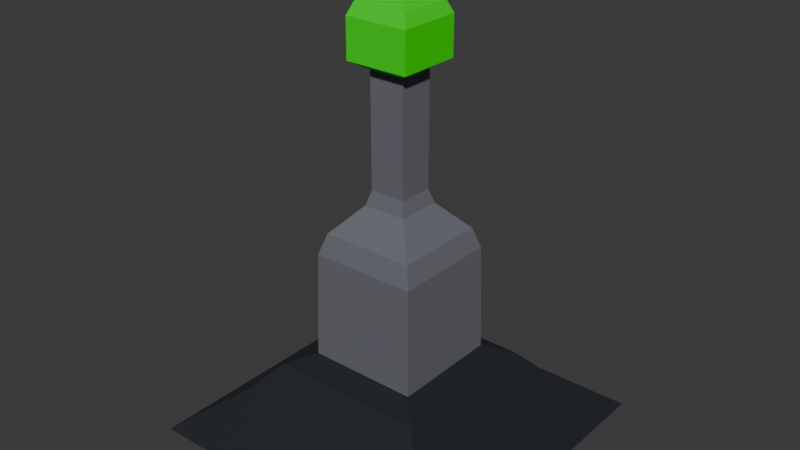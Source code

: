 # Source: GreenLever.blend  (saved by Blender 4.1.24; exported with 4.5.12 LTS)
import bpy
from mathutils import Matrix  # noqa: F401  (used for matrix-valued properties, if any)

bpy.ops.wm.read_factory_settings(use_empty=True)
scene = bpy.context.scene
scene.name = 'Scene'

# ---- collections
col_collection = bpy.data.collections.new('Collection'); scene.collection.children.link(col_collection)

# ---- materials (node trees are filled in below, after node groups)
mat_basecolor = bpy.data.materials.new('BaseColor')
mat_basecolor.use_transparent_shadow = False
mat_handlecolor = bpy.data.materials.new('HandleColor')
mat_handlecolor.use_transparent_shadow = False
mat_maincolor = bpy.data.materials.new('MainColor')
mat_maincolor.use_transparent_shadow = False

# ---- material node trees
mat_basecolor.use_nodes = True; mat_basecolor.node_tree.nodes.clear()
_N = mat_basecolor.node_tree.nodes; _L = mat_basecolor.node_tree.links
n0 = _N.new('ShaderNodeBsdfPrincipled'); n0.name = 'Principled BSDF'; n0.location = (10, 300)
n0.inputs[0].default_value = (0.01598, 0.01881, 0.02464, 1.0)
n1 = _N.new('ShaderNodeOutputMaterial'); n1.name = 'Material Output'; n1.location = (300, 300)
_L.new(n0.outputs[0], n1.inputs[0])
n1.is_active_output = True
mat_handlecolor.use_nodes = True; mat_handlecolor.node_tree.nodes.clear()
_N = mat_handlecolor.node_tree.nodes; _L = mat_handlecolor.node_tree.links
n0 = _N.new('ShaderNodeBsdfPrincipled'); n0.name = 'Principled BSDF'; n0.location = (10, 300)
n0.inputs[0].default_value = (0.1502, 0.1517, 0.179, 1.0)
n1 = _N.new('ShaderNodeOutputMaterial'); n1.name = 'Material Output'; n1.location = (300, 300)
_L.new(n0.outputs[0], n1.inputs[0])
n1.is_active_output = True
mat_maincolor.use_nodes = True; mat_maincolor.node_tree.nodes.clear()
_N = mat_maincolor.node_tree.nodes; _L = mat_maincolor.node_tree.links
n0 = _N.new('ShaderNodeBsdfPrincipled'); n0.name = 'Principled BSDF'; n0.location = (10, 300)
n0.inputs[0].default_value = (0.003446, 0.8003, 0.0, 1.0)
n1 = _N.new('ShaderNodeOutputMaterial'); n1.name = 'Material Output'; n1.location = (300, 300)
_L.new(n0.outputs[0], n1.inputs[0])
n1.is_active_output = True

# ---- world
world_world = bpy.data.worlds.new('World'); scene.world = world_world
world_world.use_nodes = True; world_world.node_tree.nodes.clear()
_N = world_world.node_tree.nodes; _L = world_world.node_tree.links
n0 = _N.new('ShaderNodeOutputWorld'); n0.name = 'World Output'; n0.location = (300, 300)
n1 = _N.new('ShaderNodeBackground'); n1.name = 'Background'; n1.location = (10, 300)
n1.inputs[0].default_value = (0.05088, 0.05088, 0.05088, 1.0)
_L.new(n1.outputs[0], n0.inputs[0])
n0.is_active_output = True
world_world.color = (0.05088, 0.05088, 0.05088)
world_world.use_sun_shadow = False
world_world.sun_shadow_jitter_overblur = 0.0

# ---- meshes
me_cube_001 = bpy.data.meshes.new('Cube.001')
me_cube_001.from_pydata([(-0.4928, -0.4928, -0.3469), (-0.3146, -0.3146, -0.2101), (-0.4928, 0.4928, -0.3469), (-0.3146, 0.3146, -0.2101), (0.4928, -0.4928, -0.3469), (0.3146, -0.3146, -0.2101), (0.4928, 0.4928, -0.3469), (0.3146, 0.3146, -0.2101), (-0.244, -0.244, -0.1326), (-0.1673, -0.1673, -0.09861), (-0.1673, 0.1673, -0.09861), (-0.244, 0.244, -0.1326), (0.1673, 0.1673, -0.09861), (0.244, 0.244, -0.1326), (0.1673, -0.1673, -0.09861), (0.244, -0.244, -0.1326)], [], [(0, 1, 3, 2), (2, 3, 7, 6), (6, 7, 5, 4), (4, 5, 1, 0), (2, 6, 4, 0), (7, 3, 11, 13), (3, 1, 8, 11), (5, 7, 13, 15), (1, 5, 15, 8), (9, 10, 11, 8), (10, 12, 13, 11), (12, 14, 15, 13), (14, 9, 8, 15), (9, 14, 12, 10)])
_uv = me_cube_001.uv_layers.new(name='UVMap')
_uv.uv.foreach_set('vector', [0.375, 0.0, 0.625, 0.0, 0.625, 0.25, 0.375, 0.25, 0.375, 0.25, 0.625, 0.25, 0.625, 0.5, 0.375, 0.5, 0.375, 0.5, 0.625, 0.5, 0.625, 0.75, 0.375, 0.75, 0.375, 0.75, 0.625, 0.75, 0.625, 1.0, 0.375, 1.0, 0.125, 0.5, 0.375, 0.5, 0.375, 0.75, 0.125, 0.75, 0.625, 0.5, 0.625, 0.25, 0.625, 0.25, 0.625, 0.5, 0.625, 0.25, 0.625, 0.0, 0.625, 0.0, 0.625, 0.25, 0.625, 0.75, 0.625, 0.5, 0.625, 0.5, 0.625, 0.75, 0.625, 1.0, 0.625, 0.75, 0.625, 0.75, 0.625, 1.0, 0.625, 0.9039, 0.625, 0.3461, 0.625, 0.25, 0.625, 1.0, 0.625, 0.3461, 0.625, 0.5115, 0.625, 0.5, 0.625, 0.25, 0.625, 0.5115, 0.625, 0.7385, 0.625, 0.75, 0.625, 0.5, 0.625, 0.7385, 0.625, 0.9039, 0.625, 1.0, 0.625, 0.75, 0.625, 0.9039, 0.625, 0.7385, 0.625, 0.5115, 0.625, 0.3461])
me_cube_001.materials.append(mat_basecolor)
me_cube_001.update()
me_cube_002 = bpy.data.meshes.new('Cube.002')
me_cube_002.from_pydata([(-0.06734, -0.06734, 1.052), (-0.06734, 0.06734, 1.052), (0.06734, 0.06734, 1.052), (0.06734, -0.06734, 1.052), (-0.1206, -0.1206, 0.533), (-0.06703, -0.06703, 0.6293), (-0.08269, -0.08269, 0.575), (-0.06703, 0.06703, 0.6293), (-0.1206, 0.1206, 0.533), (-0.08269, 0.08269, 0.575), (0.06703, 0.06703, 0.6293), (0.1206, 0.1206, 0.533), (0.08269, 0.08269, 0.575), (0.06703, -0.06703, 0.6293), (0.1206, -0.1206, 0.533), (0.08269, -0.08269, 0.575), (-0.1988, -0.1988, 0.3961), (-0.1198, -0.1198, 0.5335), (-0.1746, -0.1746, 0.4736), (-0.1198, 0.1198, 0.5335), (-0.1988, 0.1988, 0.3961), (-0.1746, 0.1746, 0.4736), (0.1198, 0.1198, 0.5335), (0.1988, 0.1988, 0.3961), (0.1746, 0.1746, 0.4736), (0.1198, -0.1198, 0.5335), (0.1988, -0.1988, 0.3961), (0.1746, -0.1746, 0.4736), (-0.04119, -0.04119, -0.2446), (-0.2093, -0.2093, -0.07265), (-0.07099, -0.07099, -0.242), (-0.09977, -0.09977, -0.2342), (-0.1267, -0.1267, -0.2215), (-0.1508, -0.1508, -0.2044), (-0.1716, -0.1716, -0.1832), (-0.1882, -0.1882, -0.1586), (-0.2003, -0.2003, -0.1315), (-0.2074, -0.2074, -0.1025), (-0.2093, 0.2093, -0.07265), (-0.04119, 0.04119, -0.2446), (-0.2074, 0.2074, -0.1025), (-0.2003, 0.2003, -0.1315), (-0.1882, 0.1882, -0.1586), (-0.1716, 0.1716, -0.1832), (-0.1508, 0.1508, -0.2044), (-0.1267, 0.1267, -0.2215), (-0.09977, 0.09977, -0.2342), (-0.07099, 0.07099, -0.242), (0.2093, 0.2093, -0.07265), (0.04119, 0.04119, -0.2446), (0.2074, 0.2074, -0.1025), (0.2003, 0.2003, -0.1315), (0.1882, 0.1882, -0.1586), (0.1716, 0.1716, -0.1832), (0.1508, 0.1508, -0.2044), (0.1267, 0.1267, -0.2215), (0.09977, 0.09977, -0.2342), (0.07099, 0.07099, -0.242), (0.2093, -0.2093, -0.07265), (0.04119, -0.04119, -0.2446), (0.2074, -0.2074, -0.1025), (0.2003, -0.2003, -0.1315), (0.1882, -0.1882, -0.1586), (0.1716, -0.1716, -0.1832), (0.1508, -0.1508, -0.2044), (0.1267, -0.1267, -0.2215), (0.09977, -0.09977, -0.2342), (0.07099, -0.07099, -0.242)], [], [(22, 19, 8, 11), (25, 22, 11, 14), (17, 25, 14, 4), (10, 7, 1, 2), (5, 13, 3, 0), (7, 5, 0, 1), (13, 10, 2, 3), (38, 29, 16, 20), (58, 48, 23, 26), (5, 7, 9, 6), (6, 9, 8, 4), (7, 10, 12, 9), (9, 12, 11, 8), (10, 13, 15, 12), (12, 15, 14, 11), (13, 5, 6, 15), (15, 6, 4, 14), (48, 38, 20, 23), (17, 19, 21, 18), (18, 21, 20, 16), (19, 22, 24, 21), (21, 24, 23, 20), (22, 25, 27, 24), (24, 27, 26, 23), (25, 17, 18, 27), (27, 18, 16, 26), (19, 17, 4, 8), (29, 58, 26, 16), (0, 3, 2, 1), (29, 38, 40, 37), (37, 40, 41, 36), (36, 41, 42, 35), (35, 42, 43, 34), (34, 43, 44, 33), (33, 44, 45, 32), (32, 45, 46, 31), (31, 46, 47, 30), (30, 47, 39, 28), (38, 48, 50, 40), (40, 50, 51, 41), (41, 51, 52, 42), (42, 52, 53, 43), (43, 53, 54, 44), (44, 54, 55, 45), (45, 55, 56, 46), (46, 56, 57, 47), (47, 57, 49, 39), (48, 58, 60, 50), (50, 60, 61, 51), (51, 61, 62, 52), (52, 62, 63, 53), (53, 63, 64, 54), (54, 64, 65, 55), (55, 65, 66, 56), (56, 66, 67, 57), (57, 67, 59, 49), (58, 29, 37, 60), (60, 37, 36, 61), (61, 36, 35, 62), (62, 35, 34, 63), (63, 34, 33, 64), (64, 33, 32, 65), (65, 32, 31, 66), (66, 31, 30, 67), (67, 30, 28, 59), (28, 39, 49, 59)])
_uv = me_cube_002.uv_layers.new(name='UVMap')
_uv.uv.foreach_set('vector', [0.625, 0.4995, 0.625, 0.2505, 0.625, 0.25, 0.625, 0.5, 0.625, 0.7495, 0.625, 0.5005, 0.625, 0.5, 0.625, 0.75, 0.625, 0.9995, 0.625, 0.7505, 0.625, 0.75, 0.625, 1.0, 0.625, 0.5, 0.625, 0.25, 0.625, 0.25, 0.625, 0.5, 0.625, 1.0, 0.625, 0.75, 0.625, 0.75, 0.625, 1.0, 0.625, 0.25, 0.625, 0.0, 0.625, 0.0, 0.625, 0.25, 0.625, 0.75, 0.625, 0.5, 0.625, 0.5, 0.625, 0.75, 0.625, 0.25, 0.625, 0.0, 0.625, 0.0, 0.625, 0.25, 0.625, 0.75, 0.625, 0.5, 0.625, 0.5, 0.625, 0.75, 0.625, 0.0, 0.625, 0.25, 0.625, 0.25, 0.625, 0.0, 0.625, 0.0, 0.625, 0.25, 0.625, 0.25, 0.625, 0.0, 0.625, 0.25, 0.625, 0.5, 0.625, 0.5, 0.625, 0.25, 0.625, 0.25, 0.625, 0.5, 0.625, 0.5, 0.625, 0.25, 0.625, 0.5, 0.625, 0.75, 0.625, 0.75, 0.625, 0.5, 0.625, 0.5, 0.625, 0.75, 0.625, 0.75, 0.625, 0.5, 0.625, 0.75, 0.625, 1.0, 0.625, 1.0, 0.625, 0.75, 0.625, 0.75, 0.625, 1.0, 0.625, 1.0, 0.625, 0.75, 0.625, 0.5, 0.625, 0.25, 0.625, 0.25, 0.625, 0.5, 0.625, 0.000454, 0.625, 0.2495, 0.625, 0.25, 0.625, 0.01378, 0.625, 0.01378, 0.625, 0.25, 0.625, 0.25, 0.625, 0.0, 0.625, 0.2505, 0.625, 0.4995, 0.625, 0.5, 0.625, 0.25, 0.625, 0.25, 0.625, 0.5, 0.625, 0.5, 0.625, 0.25, 0.625, 0.5005, 0.625, 0.7495, 0.625, 0.75, 0.625, 0.5, 0.625, 0.5, 0.625, 0.75, 0.625, 0.75, 0.625, 0.5, 0.625, 0.7505, 0.625, 0.9995, 0.625, 0.9862, 0.625, 0.75, 0.625, 0.75, 0.625, 0.9862, 0.625, 1.0, 0.625, 0.75, 0.625, 0.2495, 0.625, 0.000454, 0.625, 0.0, 0.625, 0.25, 0.625, 1.0, 0.625, 0.75, 0.625, 0.75, 0.625, 1.0, 0.625, 1.0, 0.625, 0.75, 0.625, 0.5, 0.625, 0.25, 0.625, 0.0, 0.625, 0.25, 0.625, 0.2484, 0.625, 0.001566, 0.625, 0.001566, 0.625, 0.2484, 0.625, 0.2438, 0.625, 0.006204, 0.625, 0.006204, 0.625, 0.2438, 0.625, 0.2363, 0.625, 0.01374, 0.625, 0.01374, 0.625, 0.2363, 0.625, 0.2256, 0.625, 0.0244, 0.625, 0.9268, 0.625, 0.3232, 0.625, 0.3792, 0.625, 0.8708, 0.625, 0.8708, 0.625, 0.3792, 0.625, 0.4262, 0.625, 0.8238, 0.625, 0.8238, 0.625, 0.4262, 0.625, 0.4758, 0.625, 0.7742, 0.625, 0.7742, 0.625, 0.4758, 0.625, 0.525, 0.625, 0.725, 0.625, 0.725, 0.625, 0.525, 0.625, 0.5709, 0.625, 0.6791, 0.625, 0.25, 0.625, 0.5, 0.625, 0.5, 0.625, 0.2516, 0.625, 0.2516, 0.625, 0.5, 0.625, 0.5, 0.625, 0.2562, 0.625, 0.2562, 0.625, 0.5, 0.625, 0.5, 0.625, 0.2637, 0.625, 0.2637, 0.625, 0.5, 0.625, 0.5, 0.625, 0.2739, 0.625, 0.2739, 0.625, 0.5, 0.625, 0.517, 0.625, 0.3792, 0.625, 0.3792, 0.625, 0.517, 0.625, 0.5267, 0.625, 0.4262, 0.625, 0.4262, 0.625, 0.5267, 0.625, 0.5402, 0.625, 0.4758, 0.625, 0.4758, 0.625, 0.5402, 0.625, 0.5585, 0.625, 0.525, 0.625, 0.525, 0.625, 0.5585, 0.625, 0.5825, 0.625, 0.5709, 0.625, 0.5, 0.625, 0.75, 0.625, 0.75, 0.625, 0.5, 0.625, 0.5, 0.625, 0.75, 0.625, 0.75, 0.625, 0.5, 0.625, 0.5, 0.625, 0.75, 0.625, 0.75, 0.625, 0.5, 0.625, 0.5, 0.625, 0.75, 0.625, 0.75, 0.625, 0.5, 0.625, 0.5, 0.625, 0.75, 0.625, 0.733, 0.625, 0.517, 0.625, 0.517, 0.625, 0.733, 0.625, 0.7233, 0.625, 0.5267, 0.625, 0.5267, 0.625, 0.7233, 0.625, 0.7098, 0.625, 0.5402, 0.625, 0.5402, 0.625, 0.7098, 0.625, 0.6915, 0.625, 0.5585, 0.625, 0.5585, 0.625, 0.6915, 0.625, 0.6675, 0.625, 0.5825, 0.625, 0.75, 0.625, 1.0, 0.625, 0.9984, 0.625, 0.75, 0.625, 0.75, 0.625, 0.9984, 0.625, 0.9938, 0.625, 0.75, 0.625, 0.75, 0.625, 0.9938, 0.625, 0.9863, 0.625, 0.75, 0.625, 0.75, 0.625, 0.9863, 0.625, 0.9761, 0.625, 0.75, 0.625, 0.75, 0.625, 0.9761, 0.625, 0.8708, 0.625, 0.733, 0.625, 0.733, 0.625, 0.8708, 0.625, 0.8238, 0.625, 0.7233, 0.625, 0.7233, 0.625, 0.8238, 0.625, 0.7742, 0.625, 0.7098, 0.625, 0.7098, 0.625, 0.7742, 0.625, 0.725, 0.625, 0.6915, 0.625, 0.6915, 0.625, 0.725, 0.625, 0.6791, 0.625, 0.6675, 0.625, 0.6791, 0.625, 0.5709, 0.625, 0.5825, 0.625, 0.6675])
me_cube_002.materials.append(mat_handlecolor)
me_cube_002.update()
me_cube_003 = bpy.data.meshes.new('Cube.003')
me_cube_003.from_pydata([(-0.06734, -0.06734, 1.052), (-0.06734, 0.06734, 1.052), (0.06734, 0.06734, 1.052), (0.06734, -0.06734, 1.052), (-0.1197, -0.1197, 1.083), (-0.1197, 0.1197, 1.083), (0.1197, 0.1197, 1.083), (0.1197, -0.1197, 1.083), (-0.1197, -0.1197, 1.229), (-0.05467, -0.05467, 1.294), (-0.1007, -0.1007, 1.275), (-0.05467, 0.05467, 1.294), (-0.1197, 0.1197, 1.229), (-0.1007, 0.1007, 1.275), (0.05467, 0.05467, 1.294), (0.1197, 0.1197, 1.229), (0.1007, 0.1007, 1.275), (0.05467, -0.05467, 1.294), (0.1197, -0.1197, 1.229), (0.1007, -0.1007, 1.275)], [], [(3, 2, 6, 7), (1, 0, 4, 5), (0, 3, 7, 4), (2, 1, 5, 6), (4, 7, 18, 8), (14, 11, 9, 17), (6, 5, 12, 15), (7, 6, 15, 18), (9, 11, 13, 10), (10, 13, 12, 8), (11, 14, 16, 13), (13, 16, 15, 12), (14, 17, 19, 16), (16, 19, 18, 15), (17, 9, 10, 19), (19, 10, 8, 18), (5, 4, 8, 12), (0, 1, 2, 3)])
_uv = me_cube_003.uv_layers.new(name='UVMap')
_uv.uv.foreach_set('vector', [0.625, 0.75, 0.625, 0.5, 0.625, 0.5, 0.625, 0.75, 0.625, 0.25, 0.625, 0.0, 0.625, 0.0, 0.625, 0.25, 0.625, 1.0, 0.625, 0.75, 0.625, 0.75, 0.625, 1.0, 0.625, 0.5, 0.625, 0.25, 0.625, 0.25, 0.625, 0.5, 0.625, 1.0, 0.625, 0.75, 0.625, 0.75, 0.625, 1.0, 0.6929, 0.5679, 0.8071, 0.5679, 0.8071, 0.6821, 0.6929, 0.6821, 0.625, 0.5, 0.625, 0.25, 0.625, 0.25, 0.625, 0.5, 0.625, 0.75, 0.625, 0.5, 0.625, 0.5, 0.625, 0.75, 0.8071, 0.6821, 0.8071, 0.5679, 0.875, 0.5199, 0.875, 0.7301, 0.625, 0.0199, 0.625, 0.2301, 0.625, 0.25, 0.625, 0.0, 0.8071, 0.5679, 0.6929, 0.5679, 0.6449, 0.5, 0.8551, 0.5, 0.625, 0.2699, 0.625, 0.4801, 0.625, 0.5, 0.625, 0.25, 0.6929, 0.5679, 0.6929, 0.6821, 0.625, 0.7301, 0.625, 0.5199, 0.625, 0.5199, 0.625, 0.7301, 0.625, 0.75, 0.625, 0.5, 0.6929, 0.6821, 0.8071, 0.6821, 0.8551, 0.75, 0.6449, 0.75, 0.625, 0.7699, 0.625, 0.9801, 0.625, 1.0, 0.625, 0.75, 0.625, 0.25, 0.625, 0.0, 0.625, 0.0, 0.625, 0.25, 0.625, 1.0, 0.625, 0.25, 0.625, 0.5, 0.625, 0.75])
me_cube_003.materials.append(mat_maincolor)
me_cube_003.update()

# ---- objects
ob_base = bpy.data.objects.new('Base', me_cube_001)
ob_handle = bpy.data.objects.new('Handle', me_cube_002)
ob_main = bpy.data.objects.new('Main', me_cube_003)

# ---- transforms, parenting, visibility, modifiers, constraints
ob_base.location = (0.0, 0.0, 0.0)
ob_base.scale = (0.8503, 0.8503, 0.8503)
ob_handle.location = (0.0003154, 0.0, -0.08127)
ob_handle.scale = (0.702, 0.702, 0.702)
ob_main.location = (0.0003154, 0.0, -0.08127)
ob_main.scale = (0.702, 0.702, 0.702)

# ---- collection membership
col_collection.objects.link(ob_base)
col_collection.objects.link(ob_handle)
col_collection.objects.link(ob_main)

# ---- scene / render settings (as saved in the file)
scene.frame_start = 1; scene.frame_end = 250; scene.frame_set(1)
scene.render.engine = 'BLENDER_EEVEE_NEXT'
scene.cycles.sampling_pattern = 'TABULATED_SOBOL'
scene.eevee.ray_tracing_options.trace_max_roughness = 0.0
bpy.context.view_layer.update()

# ---- added for rendering (the .blend has no active camera and no usable light): camera, sun
cam_auto = bpy.data.cameras.new('AutoCamera')
cam_auto.lens = 50.0
cam_auto.sensor_width = 36.0
cam_auto.clip_end = 1000.0
ob_auto_camera = bpy.data.objects.new('AutoCamera', cam_auto)
scene.collection.objects.link(ob_auto_camera)
ob_auto_camera.location = (1.51023, -1.81228, 1.47438)
ob_auto_camera.rotation_euler = (1.09748, -7.21219e-08, 0.694738)
scene.camera = ob_auto_camera
light_auto_sun = bpy.data.lights.new('AutoSun', 'SUN')
light_auto_sun.energy = 3.0
light_auto_sun.angle = 0.0523599
ob_auto_sun = bpy.data.objects.new('AutoSun', light_auto_sun)
scene.collection.objects.link(ob_auto_sun)
ob_auto_sun.rotation_euler = (0.872665, 0.174533, 0.523599)
bpy.context.view_layer.update()
